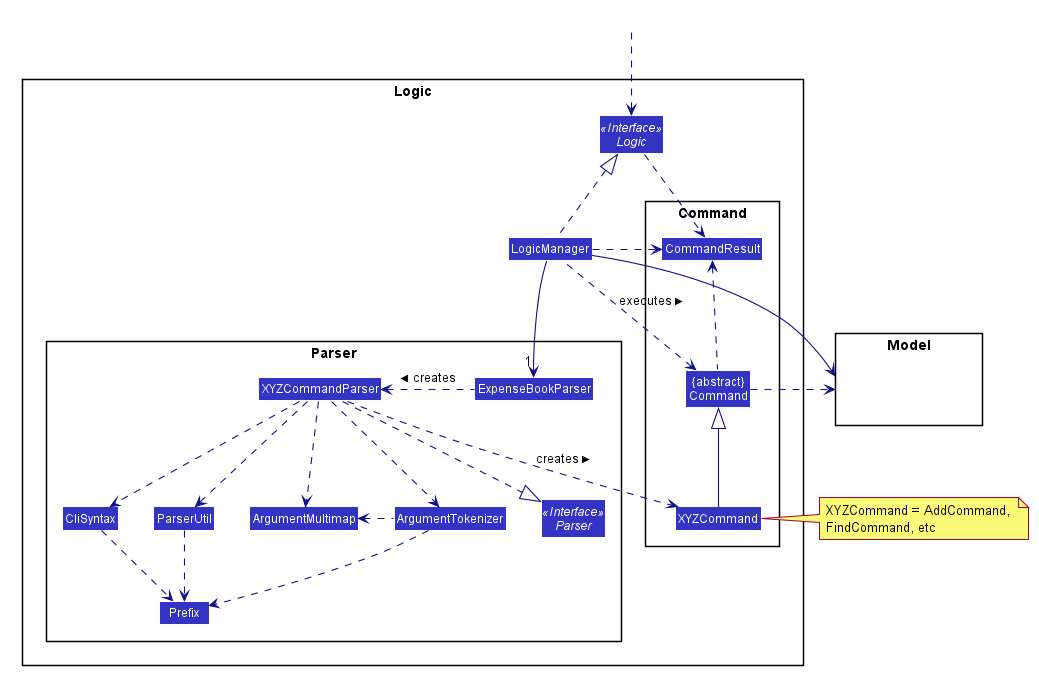

The diagram above was rendered by PlantUML. Its source (embedded in the PNG):
@startuml








skinparam BackgroundColor #FFFFFFF

skinparam Shadowing false

skinparam Class {
    FontColor #FFFFFF
    BorderThickness 1
    BorderColor #FFFFFF
    StereotypeFontColor #FFFFFF
    FontName Arial
}

skinparam Actor {
    BorderColor #000000
    Color #000000
    FontName Arial
}

skinparam Sequence {
    MessageAlign center
    BoxFontSize 15
    BoxPadding 0
    BoxFontColor #FFFFFF
    FontName Arial
}

skinparam Participant {
    FontColor #FFFFFFF
    Padding 20
}

skinparam MinClassWidth 50
skinparam ParticipantPadding 10
skinparam Shadowing false
skinparam DefaultTextAlignment center
skinparam packageStyle Rectangle

hide footbox
hide members
hide circle
skinparam arrowThickness 1.1
skinparam arrowColor #101086
skinparam classBackgroundColor #3333C4

package Logic {

package Parser {
Interface Parser <<Interface>>
Class ExpenseBookParser
Class XYZCommandParser
Class CliSyntax
Class ParserUtil
Class ArgumentMultimap
Class ArgumentTokenizer
Class Prefix
}

package Command {
Class XYZCommand
Class CommandResult
Class "{abstract}\nCommand" as Command
}

Interface Logic <<Interface>>
Class LogicManager
}

package Model{
Class HiddenModel #FFFFFF
}

Class HiddenOutside #FFFFFF
HiddenOutside ..> Logic

LogicManager .up.|> Logic
LogicManager -->"1" ExpenseBookParser
ExpenseBookParser .left.> XYZCommandParser: creates >

XYZCommandParser ..> XYZCommand : creates >
XYZCommandParser ..|> Parser
XYZCommandParser ..> ArgumentMultimap
XYZCommandParser ..> ArgumentTokenizer
ArgumentTokenizer .left.> ArgumentMultimap
XYZCommandParser ..> CliSyntax
CliSyntax ..> Prefix
XYZCommandParser ..> ParserUtil
ParserUtil .down.> Prefix
ArgumentTokenizer .down.> Prefix
XYZCommand -up-|> Command
LogicManager .left.> Command : executes >

LogicManager --> Model
Command .right.> Model
note right of XYZCommand: XYZCommand = AddCommand, \nFindCommand, etc

Logic ..> CommandResult
LogicManager .down.> CommandResult
Command .up.> CommandResult
CommandResult -[hidden]-> Parser
@enduml